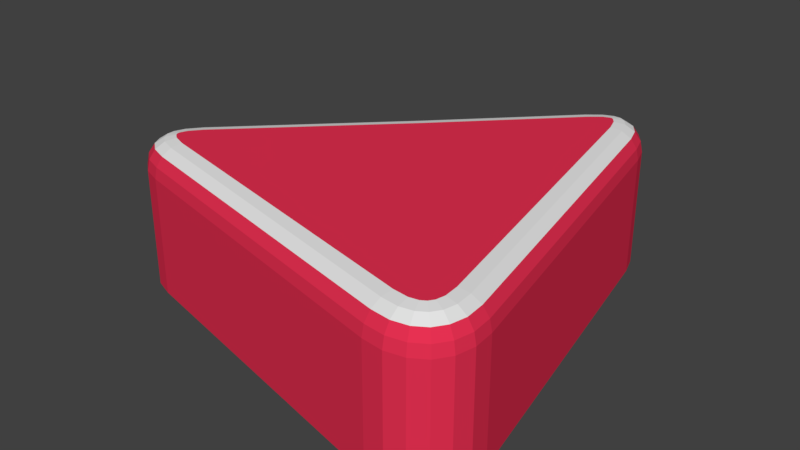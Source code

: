 # Source: stage_tri.blend  (saved by Blender 2.79.0; exported with 4.5.12 LTS)
import bpy
from mathutils import Matrix  # noqa: F401  (used for matrix-valued properties, if any)

bpy.ops.wm.read_factory_settings(use_empty=True)
scene = bpy.context.scene
scene.name = 'Scene'

# ---- collections
col_collection_1 = bpy.data.collections.new('Collection 1'); scene.collection.children.link(col_collection_1)

# ---- materials (node trees are filled in below, after node groups)
mat_material = bpy.data.materials.new('Material')
mat_material.alpha_threshold = 0.0
mat_material.use_transparent_shadow = False
mat_material.diffuse_color = (0.8, 0.03095, 0.08387, 1.0)
mat_material.roughness = 0.5
mat_material.line_color = (0.0, 0.0, 0.0, 1.0)
mat_material_001 = bpy.data.materials.new('Material.001')
mat_material_001.alpha_threshold = 0.0
mat_material_001.use_transparent_shadow = False
mat_material_001.roughness = 0.5

# ---- material node trees

# ---- world
world_world = bpy.data.worlds.new('World'); scene.world = world_world
world_world.color = (0.05088, 0.05088, 0.05088)
world_world.use_sun_shadow = False
world_world.sun_shadow_jitter_overblur = 0.0
world_world.cycles.sampling_method = 'MANUAL'

# ---- meshes
me_cube = bpy.data.meshes.new('Cube')
me_cube.from_pydata([(-0.4128, 0.5956, -0.388), (0.1736, 1.194, -0.388), (0.5817, 1.075, -0.388), (0.2585, 1.262, -0.388), (0.3438, 1.296, -0.388), (0.4239, 1.292, -0.388), (0.4932, 1.252, -0.388), (0.547, 1.178, -0.388), (0.9452, -0.6646, -0.388), (0.5992, -0.9992, -0.388), (0.9542, -0.7753, -0.388), (0.9326, -0.8711, -0.388), (0.8821, -0.9456, -0.388), (0.806, -0.9936, -0.388), (0.7095, -1.012, -0.388), (-1.072, -0.5909, -0.388), (-1.189, -0.1675, -0.388), (-1.175, -0.5524, -0.388), (-1.248, -0.495, -0.388), (-1.288, -0.4225, -0.388), (-1.291, -0.34, -0.388), (-1.257, -0.253, -0.388), (-0.3072, 0.4881, 0.388), (-0.4128, 0.5956, 0.2374), (-0.3476, 0.5292, 0.3766), (-0.3818, 0.5641, 0.3439), (-0.4047, 0.5874, 0.295), (0.436, 1.035, 0.388), (0.5817, 1.075, 0.2374), (0.4918, 1.05, 0.3766), (0.539, 1.063, 0.3439), (0.5706, 1.072, 0.295), (0.275, 1.082, 0.388), (0.1736, 1.194, 0.2374), (0.2362, 1.125, 0.3766), (0.2033, 1.161, 0.3439), (0.1813, 1.185, 0.295), (0.4115, 1.108, 0.388), (0.547, 1.178, 0.2374), (0.4634, 1.135, 0.3766), (0.5073, 1.157, 0.3439), (0.5367, 1.173, 0.295), (0.3899, 1.138, 0.388), (0.4932, 1.252, 0.2374), (0.4295, 1.182, 0.3766), (0.463, 1.219, 0.3439), (0.4854, 1.243, 0.295), (0.3803, 1.144, 0.388), (0.4239, 1.292, 0.2374), (0.397, 1.201, 0.3766), (0.4112, 1.249, 0.3439), (0.4206, 1.281, 0.295), (0.3693, 1.144, 0.388), (0.3438, 1.296, 0.2374), (0.3595, 1.202, 0.3766), (0.3513, 1.251, 0.3439), (0.3458, 1.284, 0.295), (0.335, 1.131, 0.388), (0.2585, 1.262, 0.2374), (0.3057, 1.181, 0.3766), (0.2809, 1.224, 0.3439), (0.2643, 1.252, 0.295), (0.6258, -0.8506, 0.388), (0.5992, -0.9992, 0.2374), (0.6156, -0.9075, 0.3766), (0.607, -0.9557, 0.3439), (0.6012, -0.9879, 0.295), (0.7958, -0.6862, 0.388), (0.9452, -0.6646, 0.2374), (0.853, -0.6779, 0.3766), (0.9014, -0.6709, 0.3439), (0.9338, -0.6663, 0.295), (0.7039, -0.8596, 0.388), (0.7095, -1.012, 0.2374), (0.7061, -0.9179, 0.3766), (0.7079, -0.9673, 0.3439), (0.7091, -1.0, 0.295), (0.7498, -0.8509, 0.388), (0.806, -0.9936, 0.2374), (0.7713, -0.9055, 0.3766), (0.7895, -0.9518, 0.3439), (0.8017, -0.9827, 0.295), (0.7751, -0.8349, 0.388), (0.8821, -0.9456, 0.2374), (0.816, -0.8773, 0.3766), (0.8508, -0.9132, 0.3439), (0.8739, -0.9371, 0.295), (0.7919, -0.8102, 0.388), (0.9326, -0.8711, 0.2374), (0.8458, -0.8335, 0.3766), (0.8914, -0.8533, 0.3439), (0.9219, -0.8665, 0.295), (0.8021, -0.7646, 0.388), (0.9541, -0.7753, 0.2374), (0.8603, -0.7687, 0.3766), (0.9096, -0.7722, 0.3439), (0.9426, -0.7745, 0.295), (-1.077, -0.2686, 0.388), (-1.189, -0.1675, 0.2374), (-1.12, -0.2299, 0.3766), (-1.156, -0.1971, 0.3439), (-1.18, -0.1752, 0.295), (-1.028, -0.4467, 0.388), (-1.072, -0.5909, 0.2374), (-1.045, -0.5019, 0.3766), (-1.059, -0.5487, 0.3439), (-1.069, -0.5799, 0.295), (-1.125, -0.3291, 0.388), (-1.257, -0.253, 0.2374), (-1.176, -0.3, 0.3766), (-1.219, -0.2753, 0.3439), (-1.247, -0.2588, 0.295), (-1.139, -0.3656, 0.388), (-1.291, -0.34, 0.2374), (-1.197, -0.3558, 0.3766), (-1.247, -0.3475, 0.3439), (-1.279, -0.3419, 0.295), (-1.139, -0.3814, 0.388), (-1.288, -0.4225, 0.2374), (-1.196, -0.3972, 0.3766), (-1.244, -0.4105, 0.3439), (-1.277, -0.4194, 0.295), (-1.131, -0.3954, 0.388), (-1.248, -0.495, 0.2374), (-1.176, -0.4335, 0.3766), (-1.214, -0.4658, 0.3439), (-1.239, -0.4874, 0.295), (-1.1, -0.4195, 0.388), (-1.175, -0.5524, 0.2374), (-1.129, -0.4703, 0.3766), (-1.153, -0.5135, 0.3439), (-1.169, -0.5423, 0.295)], [], [(27, 37, 42, 47, 52, 57, 32, 22, 97, 107, 112, 117, 122, 127, 102, 62, 72, 77, 82, 87, 92, 67), (1, 3, 4, 5, 6, 7, 2, 8, 10, 11, 12, 13, 14, 9, 15, 17, 18, 19, 20, 21, 16, 0), (33, 1, 0, 23), (7, 38, 28, 2), (8, 68, 93, 10), (6, 43, 38, 7), (14, 73, 63, 9), (3, 58, 53, 4), (4, 53, 48, 5), (5, 48, 43, 6), (2, 28, 68, 8), (13, 78, 73, 14), (21, 108, 98, 16), (10, 93, 88, 11), (11, 88, 83, 12), (12, 83, 78, 13), (9, 63, 103, 15), (20, 113, 108, 21), (17, 128, 123, 18), (18, 123, 118, 19), (19, 118, 113, 20), (15, 103, 128, 17), (1, 33, 58, 3), (32, 57, 59, 34), (34, 59, 60, 35), (35, 60, 61, 36), (36, 61, 58, 33), (57, 52, 54, 59), (59, 54, 55, 60), (60, 55, 56, 61), (61, 56, 53, 58), (52, 47, 49, 54), (54, 49, 50, 55), (55, 50, 51, 56), (56, 51, 48, 53), (47, 42, 44, 49), (49, 44, 45, 50), (50, 45, 46, 51), (51, 46, 43, 48), (42, 37, 39, 44), (44, 39, 40, 45), (45, 40, 41, 46), (46, 41, 38, 43), (37, 27, 29, 39), (39, 29, 30, 40), (40, 30, 31, 41), (41, 31, 28, 38), (67, 92, 94, 69), (69, 94, 95, 70), (70, 95, 96, 71), (71, 96, 93, 68), (92, 87, 89, 94), (94, 89, 90, 95), (95, 90, 91, 96), (96, 91, 88, 93), (87, 82, 84, 89), (89, 84, 85, 90), (90, 85, 86, 91), (91, 86, 83, 88), (82, 77, 79, 84), (84, 79, 80, 85), (85, 80, 81, 86), (86, 81, 78, 83), (77, 72, 74, 79), (79, 74, 75, 80), (80, 75, 76, 81), (81, 76, 73, 78), (72, 62, 64, 74), (74, 64, 65, 75), (75, 65, 66, 76), (76, 66, 63, 73), (102, 127, 129, 104), (104, 129, 130, 105), (105, 130, 131, 106), (106, 131, 128, 103), (127, 122, 124, 129), (129, 124, 125, 130), (130, 125, 126, 131), (131, 126, 123, 128), (122, 117, 119, 124), (124, 119, 120, 125), (125, 120, 121, 126), (126, 121, 118, 123), (117, 112, 114, 119), (119, 114, 115, 120), (120, 115, 116, 121), (121, 116, 113, 118), (112, 107, 109, 114), (114, 109, 110, 115), (115, 110, 111, 116), (116, 111, 108, 113), (107, 97, 99, 109), (109, 99, 100, 110), (110, 100, 101, 111), (111, 101, 98, 108), (27, 67, 69, 29), (29, 69, 70, 30), (30, 70, 71, 31), (31, 71, 68, 28), (22, 32, 34, 24), (24, 34, 35, 25), (25, 35, 36, 26), (26, 36, 33, 23), (62, 102, 104, 64), (64, 104, 105, 65), (65, 105, 106, 66), (66, 106, 103, 63), (97, 22, 24, 99), (99, 24, 25, 100), (100, 25, 26, 101), (101, 26, 23, 98), (16, 98, 23, 0)])
me_cube.polygons.foreach_set('material_index', [0, 0, 0, 0, 0, 0, 0, 0, 0, 0, 0, 0, 0, 0, 0, 0, 0, 0, 0, 0, 0, 0, 0, 1, 1, 0, 0, 1, 1, 0, 0, 1, 1, 0, 0, 1, 1, 0, 0, 1, 1, 0, 0, 1, 1, 0, 0, 1, 1, 0, 0, 1, 1, 0, 0, 1, 1, 0, 0, 1, 1, 0, 0, 1, 1, 0, 0, 1, 1, 0, 0, 1, 1, 0, 0, 1, 1, 0, 0, 1, 1, 0, 0, 1, 1, 0, 0, 1, 1, 0, 0, 1, 1, 0, 0, 1, 1, 0, 0, 1, 1, 0, 0, 1, 1, 0, 0, 1, 1, 0, 0, 0])
me_cube.materials.append(mat_material)
me_cube.materials.append(mat_material_001)
me_cube.use_remesh_preserve_volume = False
me_cube.use_remesh_preserve_attributes = False
me_cube.use_mirror_vertex_groups = False
me_cube.update()

# ---- objects
ob_cube = bpy.data.objects.new('Cube', me_cube)

# ---- transforms, parenting, visibility, modifiers, constraints
ob_cube.location = (0.0, 0.0, 0.0)
ob_cube.lock_rotations_4d = False
ob_cube.empty_display_type = 'ARROWS'
ob_cube.lineart.crease_threshold = 0.0

# ---- collection membership
col_collection_1.objects.link(ob_cube)

# ---- scene / render settings (as saved in the file)
scene.frame_start = 1; scene.frame_end = 250; scene.frame_set(1)
scene.render.engine = 'BLENDER_EEVEE_NEXT'
scene.render.resolution_percentage = 50
scene.render.dither_intensity = 0.0
scene.cycles.use_denoising = False
scene.cycles.samples = 128
scene.cycles.sampling_pattern = 'TABULATED_SOBOL'
scene.cycles.use_adaptive_sampling = False
scene.cycles.use_light_tree = False
scene.cycles.blur_glossy = 0.0
scene.cycles.sample_clamp_indirect = 0.0
scene.view_settings.view_transform = 'Standard'
bpy.context.view_layer.update()

# ---- added for rendering (the .blend has no active camera and no usable light): camera, sun
cam_auto = bpy.data.cameras.new('AutoCamera')
cam_auto.lens = 50.0
cam_auto.sensor_width = 36.0
cam_auto.clip_end = 1000.0
ob_auto_camera = bpy.data.objects.new('AutoCamera', cam_auto)
scene.collection.objects.link(ob_auto_camera)
ob_auto_camera.location = (2.89583, -3.53512, 2.45142)
ob_auto_camera.rotation_euler = (1.09748, -7.21219e-08, 0.694738)
scene.camera = ob_auto_camera
light_auto_sun = bpy.data.lights.new('AutoSun', 'SUN')
light_auto_sun.energy = 3.0
light_auto_sun.angle = 0.0523599
ob_auto_sun = bpy.data.objects.new('AutoSun', light_auto_sun)
scene.collection.objects.link(ob_auto_sun)
ob_auto_sun.rotation_euler = (0.872665, 0.174533, 0.523599)
bpy.context.view_layer.update()
